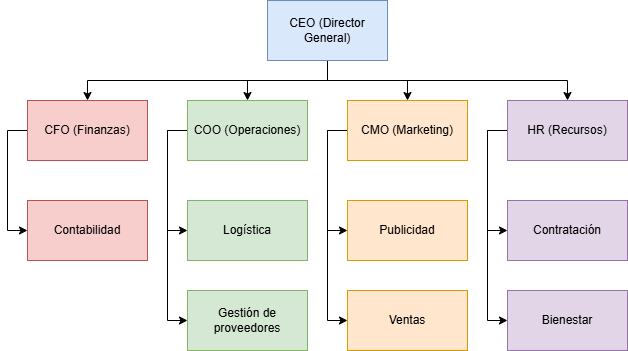

The diagram above was exported from draw.io. Its source (the exported page's mxGraphModel, read from the mxfile embedded in the PNG):
<mxGraphModel dx="1120" dy="468" grid="1" gridSize="10" guides="1" tooltips="1" connect="1" arrows="1" fold="1" page="1" pageScale="1" pageWidth="827" pageHeight="1169" math="0" shadow="0">
  <root>
    <mxCell id="0" />
    <mxCell id="1" parent="0" />
    <mxCell id="iK1b-uUm8mW7dJviC50a-19" style="edgeStyle=orthogonalEdgeStyle;rounded=0;orthogonalLoop=1;jettySize=auto;html=1;entryX=0;entryY=0.5;entryDx=0;entryDy=0;" edge="1" parent="1" source="iK1b-uUm8mW7dJviC50a-1" target="iK1b-uUm8mW7dJviC50a-6">
      <mxGeometry relative="1" as="geometry">
        <Array as="points">
          <mxPoint x="100" y="150" />
          <mxPoint x="100" y="250" />
        </Array>
      </mxGeometry>
    </mxCell>
    <mxCell id="iK1b-uUm8mW7dJviC50a-1" value="CFO (Finanzas)" style="rounded=0;whiteSpace=wrap;html=1;fillColor=#f8cecc;strokeColor=#b85450;" vertex="1" parent="1">
      <mxGeometry x="120" y="120" width="120" height="60" as="geometry" />
    </mxCell>
    <mxCell id="iK1b-uUm8mW7dJviC50a-20" style="edgeStyle=orthogonalEdgeStyle;rounded=0;orthogonalLoop=1;jettySize=auto;html=1;entryX=0;entryY=0.5;entryDx=0;entryDy=0;" edge="1" parent="1" source="iK1b-uUm8mW7dJviC50a-2" target="iK1b-uUm8mW7dJviC50a-7">
      <mxGeometry relative="1" as="geometry">
        <Array as="points">
          <mxPoint x="260" y="150" />
          <mxPoint x="260" y="250" />
        </Array>
      </mxGeometry>
    </mxCell>
    <mxCell id="iK1b-uUm8mW7dJviC50a-21" style="edgeStyle=orthogonalEdgeStyle;rounded=0;orthogonalLoop=1;jettySize=auto;html=1;entryX=0;entryY=0.5;entryDx=0;entryDy=0;" edge="1" parent="1" source="iK1b-uUm8mW7dJviC50a-2" target="iK1b-uUm8mW7dJviC50a-10">
      <mxGeometry relative="1" as="geometry">
        <Array as="points">
          <mxPoint x="260" y="150" />
          <mxPoint x="260" y="340" />
        </Array>
      </mxGeometry>
    </mxCell>
    <mxCell id="iK1b-uUm8mW7dJviC50a-2" value="COO (Operaciones)" style="rounded=0;whiteSpace=wrap;html=1;fillColor=#d5e8d4;strokeColor=#82b366;" vertex="1" parent="1">
      <mxGeometry x="280" y="120" width="120" height="60" as="geometry" />
    </mxCell>
    <mxCell id="iK1b-uUm8mW7dJviC50a-23" style="edgeStyle=orthogonalEdgeStyle;rounded=0;orthogonalLoop=1;jettySize=auto;html=1;entryX=0;entryY=0.5;entryDx=0;entryDy=0;" edge="1" parent="1" source="iK1b-uUm8mW7dJviC50a-3" target="iK1b-uUm8mW7dJviC50a-8">
      <mxGeometry relative="1" as="geometry">
        <Array as="points">
          <mxPoint x="420" y="150" />
          <mxPoint x="420" y="250" />
        </Array>
      </mxGeometry>
    </mxCell>
    <mxCell id="iK1b-uUm8mW7dJviC50a-24" style="edgeStyle=orthogonalEdgeStyle;rounded=0;orthogonalLoop=1;jettySize=auto;html=1;entryX=0;entryY=0.5;entryDx=0;entryDy=0;" edge="1" parent="1" source="iK1b-uUm8mW7dJviC50a-3" target="iK1b-uUm8mW7dJviC50a-11">
      <mxGeometry relative="1" as="geometry">
        <Array as="points">
          <mxPoint x="420" y="150" />
          <mxPoint x="420" y="340" />
        </Array>
      </mxGeometry>
    </mxCell>
    <mxCell id="iK1b-uUm8mW7dJviC50a-3" value="CMO (Marketing)" style="rounded=0;whiteSpace=wrap;html=1;fillColor=#ffe6cc;strokeColor=#d79b00;" vertex="1" parent="1">
      <mxGeometry x="440" y="120" width="120" height="60" as="geometry" />
    </mxCell>
    <mxCell id="iK1b-uUm8mW7dJviC50a-25" style="edgeStyle=orthogonalEdgeStyle;rounded=0;orthogonalLoop=1;jettySize=auto;html=1;entryX=0;entryY=0.5;entryDx=0;entryDy=0;" edge="1" parent="1" source="iK1b-uUm8mW7dJviC50a-4" target="iK1b-uUm8mW7dJviC50a-12">
      <mxGeometry relative="1" as="geometry">
        <Array as="points">
          <mxPoint x="580" y="150" />
          <mxPoint x="580" y="250" />
        </Array>
      </mxGeometry>
    </mxCell>
    <mxCell id="iK1b-uUm8mW7dJviC50a-26" style="edgeStyle=orthogonalEdgeStyle;rounded=0;orthogonalLoop=1;jettySize=auto;html=1;entryX=0;entryY=0.5;entryDx=0;entryDy=0;" edge="1" parent="1" source="iK1b-uUm8mW7dJviC50a-4" target="iK1b-uUm8mW7dJviC50a-13">
      <mxGeometry relative="1" as="geometry">
        <Array as="points">
          <mxPoint x="580" y="150" />
          <mxPoint x="580" y="340" />
        </Array>
      </mxGeometry>
    </mxCell>
    <mxCell id="iK1b-uUm8mW7dJviC50a-4" value="HR (Recursos)" style="rounded=0;whiteSpace=wrap;html=1;fillColor=#e1d5e7;strokeColor=#9673a6;" vertex="1" parent="1">
      <mxGeometry x="600" y="120" width="120" height="60" as="geometry" />
    </mxCell>
    <mxCell id="iK1b-uUm8mW7dJviC50a-14" style="edgeStyle=orthogonalEdgeStyle;rounded=0;orthogonalLoop=1;jettySize=auto;html=1;" edge="1" parent="1" source="iK1b-uUm8mW7dJviC50a-5" target="iK1b-uUm8mW7dJviC50a-1">
      <mxGeometry relative="1" as="geometry">
        <Array as="points">
          <mxPoint x="420" y="100" />
          <mxPoint x="180" y="100" />
        </Array>
      </mxGeometry>
    </mxCell>
    <mxCell id="iK1b-uUm8mW7dJviC50a-16" style="edgeStyle=orthogonalEdgeStyle;rounded=0;orthogonalLoop=1;jettySize=auto;html=1;entryX=0.5;entryY=0;entryDx=0;entryDy=0;" edge="1" parent="1" source="iK1b-uUm8mW7dJviC50a-5" target="iK1b-uUm8mW7dJviC50a-2">
      <mxGeometry relative="1" as="geometry" />
    </mxCell>
    <mxCell id="iK1b-uUm8mW7dJviC50a-17" style="edgeStyle=orthogonalEdgeStyle;rounded=0;orthogonalLoop=1;jettySize=auto;html=1;entryX=0.5;entryY=0;entryDx=0;entryDy=0;" edge="1" parent="1" source="iK1b-uUm8mW7dJviC50a-5" target="iK1b-uUm8mW7dJviC50a-3">
      <mxGeometry relative="1" as="geometry" />
    </mxCell>
    <mxCell id="iK1b-uUm8mW7dJviC50a-18" style="edgeStyle=orthogonalEdgeStyle;rounded=0;orthogonalLoop=1;jettySize=auto;html=1;entryX=0.5;entryY=0;entryDx=0;entryDy=0;" edge="1" parent="1" source="iK1b-uUm8mW7dJviC50a-5" target="iK1b-uUm8mW7dJviC50a-4">
      <mxGeometry relative="1" as="geometry">
        <Array as="points">
          <mxPoint x="420" y="100" />
          <mxPoint x="660" y="100" />
        </Array>
      </mxGeometry>
    </mxCell>
    <mxCell id="iK1b-uUm8mW7dJviC50a-5" value="CEO (Director General)" style="rounded=0;whiteSpace=wrap;html=1;fillColor=#dae8fc;strokeColor=#6c8ebf;" vertex="1" parent="1">
      <mxGeometry x="360" y="20" width="120" height="60" as="geometry" />
    </mxCell>
    <mxCell id="iK1b-uUm8mW7dJviC50a-6" value="Contabilidad" style="rounded=0;whiteSpace=wrap;html=1;fillColor=#f8cecc;strokeColor=#b85450;" vertex="1" parent="1">
      <mxGeometry x="120" y="220" width="120" height="60" as="geometry" />
    </mxCell>
    <mxCell id="iK1b-uUm8mW7dJviC50a-7" value="Logística" style="rounded=0;whiteSpace=wrap;html=1;fillColor=#d5e8d4;strokeColor=#82b366;" vertex="1" parent="1">
      <mxGeometry x="280" y="220" width="120" height="60" as="geometry" />
    </mxCell>
    <mxCell id="iK1b-uUm8mW7dJviC50a-8" value="Publicidad" style="rounded=0;whiteSpace=wrap;html=1;fillColor=#ffe6cc;strokeColor=#d79b00;" vertex="1" parent="1">
      <mxGeometry x="440" y="220" width="120" height="60" as="geometry" />
    </mxCell>
    <mxCell id="iK1b-uUm8mW7dJviC50a-10" value="Gestión de proveedores" style="rounded=0;whiteSpace=wrap;html=1;fillColor=#d5e8d4;strokeColor=#82b366;" vertex="1" parent="1">
      <mxGeometry x="280" y="310" width="120" height="60" as="geometry" />
    </mxCell>
    <mxCell id="iK1b-uUm8mW7dJviC50a-11" value="Ventas" style="rounded=0;whiteSpace=wrap;html=1;fillColor=#ffe6cc;strokeColor=#d79b00;" vertex="1" parent="1">
      <mxGeometry x="440" y="310" width="120" height="60" as="geometry" />
    </mxCell>
    <mxCell id="iK1b-uUm8mW7dJviC50a-12" value="Contratación" style="rounded=0;whiteSpace=wrap;html=1;fillColor=#e1d5e7;strokeColor=#9673a6;" vertex="1" parent="1">
      <mxGeometry x="600" y="220" width="120" height="60" as="geometry" />
    </mxCell>
    <mxCell id="iK1b-uUm8mW7dJviC50a-13" value="Bienestar" style="rounded=0;whiteSpace=wrap;html=1;fillColor=#e1d5e7;strokeColor=#9673a6;" vertex="1" parent="1">
      <mxGeometry x="600" y="310" width="120" height="60" as="geometry" />
    </mxCell>
  </root>
</mxGraphModel>